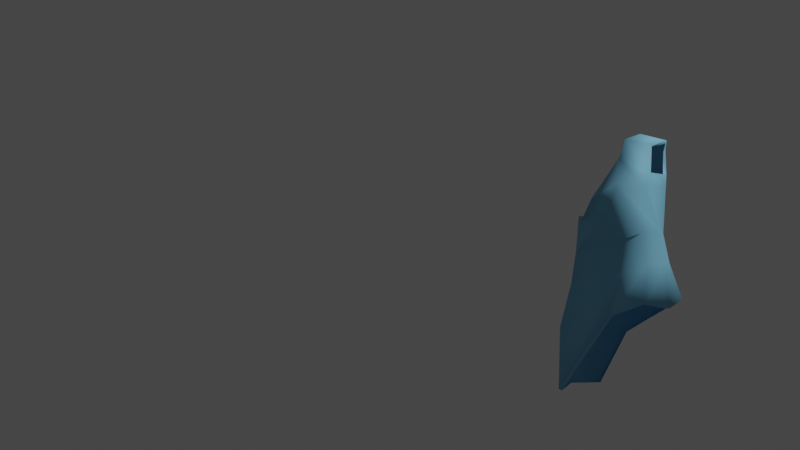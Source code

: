 # Source: dress1.blend  (saved by Blender 2.91.10; exported with 4.5.12 LTS)
import bpy
from mathutils import Matrix  # noqa: F401  (used for matrix-valued properties, if any)

bpy.ops.wm.read_factory_settings(use_empty=True)
scene = bpy.context.scene
scene.name = 'Scene'

# ---- collections
col_setup = bpy.data.collections.new('Setup'); scene.collection.children.link(col_setup)
col_apparel = bpy.data.collections.new('Apparel'); scene.collection.children.link(col_apparel)
col_human = bpy.data.collections.new('Human')  # instanced only; not linked into the scene

# ---- materials (node trees are filled in below, after node groups)
mat_material = bpy.data.materials.new('Material')
mat_material.alpha_threshold = 0.0
mat_material.use_transparent_shadow = False
mat_material.line_color = (0.0, 0.0, 0.0, 1.0)

# ---- material node trees
mat_material.use_nodes = True; mat_material.node_tree.nodes.clear()
_N = mat_material.node_tree.nodes; _L = mat_material.node_tree.links
n0 = _N.new('ShaderNodeOutputMaterial'); n0.name = 'Material Output'; n0.location = (300, 300)
n1 = _N.new('ShaderNodeBsdfPrincipled'); n1.name = 'Principled BSDF'; n1.location = (10, 300)
n1.distribution = 'GGX'
n1.subsurface_method = 'BURLEY'
n1.inputs[0].default_value = (0.2117, 0.5656, 0.8, 1.0)
n1.inputs[2].default_value = 0.7363
n1.inputs[3].default_value = 1.45
n1.inputs[20].default_value = 0.0
n1.inputs[27].default_value = (0.0, 0.0, 0.0, 1.0)
n1.inputs[28].default_value = 1.0
_L.new(n1.outputs[0], n0.inputs[0])
n0.is_active_output = True

# ---- world
world_world = bpy.data.worlds.new('World'); scene.world = world_world
world_world.use_nodes = True; world_world.node_tree.nodes.clear()
_N = world_world.node_tree.nodes; _L = world_world.node_tree.links
n0 = _N.new('ShaderNodeOutputWorld'); n0.name = 'World Output'; n0.location = (300, 300)
n1 = _N.new('ShaderNodeBackground'); n1.name = 'Background'; n1.location = (10, 300)
n1.inputs[0].default_value = (0.05088, 0.05088, 0.05088, 1.0)
_L.new(n1.outputs[0], n0.inputs[0])
n0.is_active_output = True
world_world.color = (0.05088, 0.05088, 0.05088)
world_world.use_sun_shadow = False
world_world.sun_shadow_jitter_overblur = 0.0

# ---- cameras
cam_camera = bpy.data.cameras.new('Camera')
cam_camera.clip_end = 100.0
cam_camera.ortho_scale = 7.314

# ---- lights
light_light = bpy.data.lights.new('Light', 'POINT')
light_light.transmission_factor = 0.0
light_light.energy = 1000.0
light_light.shadow_soft_size = 0.1
light_light.shadow_maximum_resolution = 0.006
light_light.use_absolute_resolution = True

# ---- meshes
me_cube = bpy.data.meshes.new('Cube')
me_cube.from_pydata([], [], [])
me_cube.materials.append(None)
me_cube.materials.append(None)
me_cube.materials.append(None)
me_cube.update()
me_cube_1 = bpy.data.meshes.new('Cube')
me_cube_1.from_pydata([(0.3759, 0.1941, 0.9199), (0.3436, 0.2012, 0.4275), (0.142, -0.188, 1.053), (0.3436, -0.2012, 0.4275), (-0.1914, 0.2012, 0.5502), (-0.3076, 0.2012, -0.0003352), (-0.1914, -0.2212, 0.5445), (-0.3076, -0.2012, -0.0003352), (-0.3723, -2.501e-08, 0.01331), (-0.002603, 0.2636, 0.2449), (0.3436, 0.2499, 0.8291), (-0.2495, -0.2212, 0.2692), (0.233, -0.377, 0.8356), (-0.2495, 0.2012, 0.2749), (-0.007438, -0.3781, 0.7167), (0.3843, -0.1001, 0.9269), (0.1916, -0.2636, 0.3716), (-0.3425, -0.02005, 0.5763), (0.06919, 0.2959, 0.9364), (0.4274, -8.217e-08, 0.4443), (0.04884, 0.3135, 0.6097), (0.3895, -0.1948, 0.8087), (-0.3551, -0.02005, 0.2915), (0.1051, -0.3908, 0.577), (0.3681, 0.1906, 1.121), (0.1205, 0.2029, 1.215), (0.4377, 0.07228, 1.198), (0.196, 0.07423, 1.265), (0.3655, -0.04675, 1.164), (0.177, -0.1498, 1.209), (0.3759, 0.2531, 0.1753), (0.4338, -0.2531, 0.1722), (-0.3856, 0.2531, -0.3662), (-0.3856, -0.2531, -0.3662), (-0.467, 2.406e-08, -0.349), (-0.02745, 0.4088, -0.02274), (0.2425, -0.3317, 0.1019), (0.4821, -4.47e-08, 0.1927), (0.4519, 0.3346, -0.1316), (0.4519, -0.3346, -0.1316), (-0.3486, 0.3346, -0.8853), (-0.3486, -0.3346, -0.8853), (-0.4562, 7.719e-08, -0.8626), (-0.1239, 0.4385, -0.4352), (0.1991, -0.4385, -0.2246), (0.5022, -1.49e-08, -0.1833), (0.3547, 0.1728, 0.9189), (0.1299, -0.1632, 1.041), (-0.173, 0.1777, 0.5473), (-0.172, -0.1984, 0.5439), (0.002589, -0.3506, 0.7102), (0.3578, -0.0878, 0.9201), (-0.3127, -0.01955, 0.5726), (0.06565, 0.2664, 0.932), (0.36, 0.166, 1.106), (0.1125, 0.1779, 1.201), (0.428, 0.06741, 1.17), (0.1864, 0.06852, 1.237), (0.3531, -0.02844, 1.144), (0.1636, -0.128, 1.194), (0.4364, 0.3094, -0.1364), (0.4345, -0.3113, -0.1389), (-0.3254, 0.3212, -0.8987), (-0.3261, -0.3205, -0.8993), (-0.4302, 7.719e-08, -0.8776), (-0.1137, 0.4114, -0.4432), (0.204, -0.4106, -0.2344), (0.4724, -1.49e-08, -0.1874)], [], [(23, 14, 6, 11), (22, 17, 4, 13), (21, 15, 2, 12), (20, 18, 0, 10), (9, 20, 10, 1), (5, 13, 20, 9), (13, 4, 18, 20), (19, 21, 12, 3), (1, 10, 21, 19), (10, 0, 15, 21), (8, 22, 13, 5), (7, 11, 22, 8), (11, 6, 17, 22), (16, 23, 11, 7), (3, 12, 23, 16), (12, 2, 14, 23), (0, 18, 25, 24), (26, 24, 25, 27), (28, 26, 27, 29), (15, 28, 29, 2), (19, 3, 31, 37), (8, 5, 32, 34), (5, 9, 35, 32), (3, 16, 36, 31), (9, 1, 30, 35), (7, 8, 34, 33), (1, 19, 37, 30), (16, 7, 33, 36), (33, 34, 42, 41), (37, 31, 39, 45), (35, 30, 38, 43), (30, 37, 45, 38), (32, 35, 43, 40), (36, 33, 41, 44), (34, 32, 40, 42), (31, 36, 44, 39), (6, 14, 50, 49), (4, 17, 52, 48), (14, 2, 47, 50), (15, 0, 46, 51), (17, 6, 49, 52), (18, 4, 48, 53), (0, 24, 54, 46), (25, 18, 53, 55), (24, 26, 56, 54), (27, 25, 55, 57), (26, 28, 58, 56), (29, 27, 57, 59), (28, 15, 51, 58), (2, 29, 59, 47), (41, 42, 64, 63), (40, 43, 65, 62), (39, 44, 66, 61), (38, 45, 67, 60), (42, 40, 62, 64), (43, 38, 60, 65), (44, 41, 63, 66), (45, 39, 61, 67)])
me_cube_1.polygons.foreach_set('use_smooth', [True] * 58)
_uv = me_cube_1.uv_layers.new(name='UVMap')
_uv.uv.foreach_set('vector', [0.2802, 0.5461, 0.2487, 0.5694, 0.1728, 0.5088, 0.1571, 0.4164, 0.9643, 0.4493, 0.9612, 0.5311, 0.8648, 0.5398, 0.881, 0.4351, 0.3884, 0.5991, 0.424, 0.6498, 0.2943, 0.6943, 0.3191, 0.5941, 0.7624, 0.5752, 0.7532, 0.6941, 0.6436, 0.6923, 0.6575, 0.6555, 0.785, 0.423, 0.7624, 0.5752, 0.6575, 0.6555, 0.659, 0.5064, 0.8984, 0.3348, 0.881, 0.4351, 0.7624, 0.5752, 0.785, 0.423, 0.881, 0.4351, 0.8648, 0.5398, 0.7532, 0.6941, 0.7624, 0.5752, 0.4159, 0.5111, 0.3884, 0.5991, 0.3191, 0.5941, 0.364, 0.5132, 0.5553, 0.4501, 0.5929, 0.6233, 0.3884, 0.5991, 0.4159, 0.5111, 0.5929, 0.6233, 0.5712, 0.6532, 0.424, 0.6498, 0.3884, 0.5991, 0.9667, 0.3584, 0.9643, 0.4493, 0.881, 0.4351, 0.8984, 0.3348, 0.1178, 0.3231, 0.1571, 0.4164, 0.09203, 0.4259, 0.05321, 0.3444, 0.1571, 0.4164, 0.1728, 0.5088, 0.09467, 0.5073, 0.09203, 0.4259, 0.3057, 0.5004, 0.2802, 0.5461, 0.1571, 0.4164, 0.1178, 0.3231, 0.364, 0.5132, 0.3191, 0.5941, 0.2802, 0.5461, 0.3057, 0.5004, 0.3191, 0.5941, 0.2943, 0.6943, 0.2487, 0.5694, 0.2802, 0.5461, 0.6436, 0.6923, 0.7532, 0.6941, 0.7388, 0.7699, 0.6593, 0.7585, 0.6356, 0.8065, 0.6593, 0.7585, 0.7388, 0.7699, 0.7278, 0.8163, 0.3834, 0.7575, 0.4045, 0.8118, 0.3129, 0.8103, 0.299, 0.7495, 0.424, 0.6498, 0.3834, 0.7575, 0.299, 0.7495, 0.2943, 0.6943, 0.4159, 0.5111, 0.364, 0.5132, 0.3749, 0.3903, 0.4637, 0.3852, 0.9667, 0.3584, 0.8984, 0.3348, 0.9096, 0.2055, 0.9999, 0.2214, 0.8984, 0.3348, 0.785, 0.423, 0.7747, 0.2971, 0.9096, 0.2055, 0.364, 0.5132, 0.3057, 0.5004, 0.3072, 0.3698, 0.3749, 0.3903, 0.785, 0.423, 0.659, 0.5064, 0.6483, 0.415, 0.7747, 0.2971, 0.1178, 0.3231, 0.05321, 0.3444, 0.000127, 0.218, 0.0849, 0.1902, 0.5553, 0.4501, 0.4159, 0.5111, 0.4637, 0.3852, 0.5693, 0.3481, 0.3057, 0.5004, 0.1178, 0.3231, 0.0849, 0.1902, 0.3072, 0.3698, 0.0849, 0.1902, 0.000127, 0.218, 0.000734, 0.01088, 0.1098, 0.03153, 0.4637, 0.3852, 0.3749, 0.3903, 0.3696, 0.2407, 0.4744, 0.2151, 0.7747, 0.2971, 0.6483, 0.415, 0.5948, 0.2777, 0.7975, 0.1616, 0.5693, 0.3481, 0.4637, 0.3852, 0.4744, 0.2151, 0.5929, 0.1995, 0.9096, 0.2055, 0.7747, 0.2971, 0.7975, 0.1616, 0.8863, 0.0324, 0.3072, 0.3698, 0.0849, 0.1902, 0.1098, 0.03153, 0.2876, 0.2011, 0.9999, 0.2214, 0.9096, 0.2055, 0.8863, 0.0324, 0.9999, 0.01115, 0.3749, 0.3903, 0.3072, 0.3698, 0.2876, 0.2011, 0.3696, 0.2407, 0.1728, 0.5088, 0.2487, 0.5694, 0.2437, 0.5745, 0.1685, 0.5172, 0.8648, 0.5398, 0.9612, 0.5311, 0.9581, 0.5396, 0.8732, 0.5484, 0.2487, 0.5694, 0.2943, 0.6943, 0.2848, 0.6968, 0.2437, 0.5745, 0.424, 0.6498, 0.5712, 0.6532, 0.5629, 0.6607, 0.4351, 0.6623, 0.09467, 0.5073, 0.1728, 0.5088, 0.1685, 0.5172, 0.09834, 0.5146, 0.7532, 0.6941, 0.8648, 0.5398, 0.8732, 0.5484, 0.7631, 0.6967, 0.6436, 0.6923, 0.6593, 0.7585, 0.6488, 0.7569, 0.6328, 0.6955, 0.7388, 0.7699, 0.7532, 0.6941, 0.7631, 0.6967, 0.7468, 0.7733, 0.6593, 0.7585, 0.6356, 0.8065, 0.6288, 0.7991, 0.6488, 0.7569, 0.7278, 0.8163, 0.7388, 0.7699, 0.7468, 0.7733, 0.7369, 0.8166, 0.4045, 0.8118, 0.3834, 0.7575, 0.3939, 0.7562, 0.4102, 0.8037, 0.299, 0.7495, 0.3129, 0.8103, 0.3034, 0.8072, 0.2915, 0.7521, 0.3834, 0.7575, 0.424, 0.6498, 0.4351, 0.6623, 0.3939, 0.7562, 0.2943, 0.6943, 0.299, 0.7495, 0.2915, 0.7521, 0.2848, 0.6968, 0.1098, 0.03153, 0.000734, 0.01088, 0.006648, 0.000127, 0.1134, 0.02312, 0.8863, 0.0324, 0.7975, 0.1616, 0.79, 0.1543, 0.8823, 0.02321, 0.3696, 0.2407, 0.2876, 0.2011, 0.294, 0.1929, 0.3731, 0.2326, 0.5929, 0.1995, 0.4744, 0.2151, 0.4724, 0.2058, 0.5823, 0.1933, 0.9999, 0.01115, 0.8863, 0.0324, 0.8823, 0.02321, 0.994, 0.000127, 0.7975, 0.1616, 0.5948, 0.2777, 0.5932, 0.2662, 0.79, 0.1543, 0.2876, 0.2011, 0.1098, 0.03153, 0.1134, 0.02312, 0.294, 0.1929, 0.4744, 0.2151, 0.3696, 0.2407, 0.3731, 0.2326, 0.4724, 0.2058])
me_cube_1.materials.append(mat_material)
me_cube_1.use_remesh_preserve_volume = False
me_cube_1.use_remesh_preserve_attributes = False
me_cube_1.use_mirror_vertex_groups = False
me_cube_1.update()
arm_armature = bpy.data.armatures.new('Armature')  # bones are not reproduced

# ---- objects
ob_light = bpy.data.objects.new('Light', light_light)
ob_camera = bpy.data.objects.new('Camera', cam_camera)
ob_human = bpy.data.objects.new('Human', None)
ob_armature_proxy = bpy.data.objects.new('Armature_proxy', arm_armature)
ob_human_proxy = bpy.data.objects.new('Human_proxy', me_cube)
ob_dress = bpy.data.objects.new('Dress', me_cube_1)

# ---- transforms, parenting, visibility, modifiers, constraints
ob_light.location = (4.076, 1.005, 5.904)
ob_light.rotation_euler = (0.6503, 0.05522, 1.866)
ob_light.lock_rotations_4d = False
ob_light.empty_display_type = 'ARROWS'
ob_light.color = (0.0, 0.0, 0.0, 0.0)
ob_light.lineart.crease_threshold = 0.0
ob_camera.location = (4.655, -8.383, 0.4962)
ob_camera.rotation_euler = (1.571, 7.55e-08, 0.6981)
ob_camera.lock_rotations_4d = False
ob_camera.empty_display_type = 'ARROWS'
ob_camera.color = (0.0, 0.0, 0.0, 0.0)
ob_camera.display_type = 'WIRE'
ob_camera.lineart.crease_threshold = 0.0
ob_human.location = (0.0, 0.0, 0.0)
ob_human.instance_type = 'COLLECTION'
ob_human.lineart.crease_threshold = 0.0
ob_armature_proxy.location = (0.0, 0.0, 0.0)
ob_armature_proxy.rotation_euler = (0.0, 0.0, -1.748e-07)
ob_armature_proxy.empty_image_offset = (-0.5, -0.5)
ob_armature_proxy.lineart.crease_threshold = 0.0
ob_human_proxy.location = (0.0, 0.0, 0.0)
ob_human_proxy.rotation_euler = (0.0, 0.0, -1.748e-07)
ob_human_proxy.empty_image_offset = (-0.5, -0.5)
ob_human_proxy.show_only_shape_key = True
ob_human_proxy.lineart.crease_threshold = 0.0
_vg = ob_human_proxy.vertex_groups.new(name='Abdomen')
_vg = ob_human_proxy.vertex_groups.new(name='Back')
_vg = ob_human_proxy.vertex_groups.new(name='Shoulder L')
_vg = ob_human_proxy.vertex_groups.new(name='Upper Arm L')
_vg = ob_human_proxy.vertex_groups.new(name='Lower Arm L')
_vg = ob_human_proxy.vertex_groups.new(name='Hand L')
_vg = ob_human_proxy.vertex_groups.new(name='Fingers L')
_vg = ob_human_proxy.vertex_groups.new(name='Shoulder R')
_vg = ob_human_proxy.vertex_groups.new(name='Upper Arm R')
_vg = ob_human_proxy.vertex_groups.new(name='Lower Arm R')
_vg = ob_human_proxy.vertex_groups.new(name='Hand R')
_vg = ob_human_proxy.vertex_groups.new(name='Fingers R')
_vg = ob_human_proxy.vertex_groups.new(name='Neck')
_vg = ob_human_proxy.vertex_groups.new(name='Head')
_vg = ob_human_proxy.vertex_groups.new(name='Boobie L')
_vg = ob_human_proxy.vertex_groups.new(name='Boobie R')
_vg = ob_human_proxy.vertex_groups.new(name='Hip L')
_vg = ob_human_proxy.vertex_groups.new(name='Upper Leg L')
_vg = ob_human_proxy.vertex_groups.new(name='Lower Leg L')
_vg = ob_human_proxy.vertex_groups.new(name='Heel L')
_vg = ob_human_proxy.vertex_groups.new(name='Foot L')
_vg = ob_human_proxy.vertex_groups.new(name='Toes L')
_vg = ob_human_proxy.vertex_groups.new(name='Hip R')
_vg = ob_human_proxy.vertex_groups.new(name='Upper Leg R')
_vg = ob_human_proxy.vertex_groups.new(name='Lower Leg R')
_vg = ob_human_proxy.vertex_groups.new(name='Heel R')
_vg = ob_human_proxy.vertex_groups.new(name='Foot R')
_vg = ob_human_proxy.vertex_groups.new(name='Toes R')
_vg = ob_human_proxy.vertex_groups.new(name='Belly')
_vg = ob_human_proxy.vertex_groups.new(name='Fingers L.001')
_vg = ob_human_proxy.vertex_groups.new(name='Fingers L.002')
_vg = ob_human_proxy.vertex_groups.new(name='Hand L.001')
_vg = ob_human_proxy.vertex_groups.new(name='Hand L.004')
_vg = ob_human_proxy.vertex_groups.new(name='Hand L.007')
_vg = ob_human_proxy.vertex_groups.new(name='Hand L.002')
_vg = ob_human_proxy.vertex_groups.new(name='Hand L.005')
_vg = ob_human_proxy.vertex_groups.new(name='Hand L.008')
_vg = ob_human_proxy.vertex_groups.new(name='Hand L.003')
_vg = ob_human_proxy.vertex_groups.new(name='Hand L.006')
_vg = ob_human_proxy.vertex_groups.new(name='Hand L.009')
_vg = ob_human_proxy.vertex_groups.new(name='Lower Arm L.001')
_vg = ob_human_proxy.vertex_groups.new(name='Lower Arm L.002')
_vg = ob_human_proxy.vertex_groups.new(name='Lower Arm L.003')
_vg = ob_human_proxy.vertex_groups.new(name='Fingers R.001')
_vg = ob_human_proxy.vertex_groups.new(name='Fingers R.002')
_vg = ob_human_proxy.vertex_groups.new(name='Hand R.001')
_vg = ob_human_proxy.vertex_groups.new(name='Hand R.004')
_vg = ob_human_proxy.vertex_groups.new(name='Hand R.007')
_vg = ob_human_proxy.vertex_groups.new(name='Hand R.002')
_vg = ob_human_proxy.vertex_groups.new(name='Hand R.005')
_vg = ob_human_proxy.vertex_groups.new(name='Hand R.008')
_vg = ob_human_proxy.vertex_groups.new(name='Hand R.003')
_vg = ob_human_proxy.vertex_groups.new(name='Hand R.006')
_vg = ob_human_proxy.vertex_groups.new(name='Hand R.009')
_vg = ob_human_proxy.vertex_groups.new(name='Lower Arm R.001')
_vg = ob_human_proxy.vertex_groups.new(name='Lower Arm R.002')
_vg = ob_human_proxy.vertex_groups.new(name='Lower Arm R.003')
_vg = ob_human_proxy.vertex_groups.new(name='Eye Target')
_vg = ob_human_proxy.vertex_groups.new(name='Eye Target L')
_vg = ob_human_proxy.vertex_groups.new(name='Eye Target R')
_vg = ob_human_proxy.vertex_groups.new(name='Abdomen.001')
ob_dress.location = (0.0, 0.0, 0.0)
ob_dress.lock_rotations_4d = False
ob_dress.empty_display_type = 'ARROWS'
ob_dress.show_only_shape_key = True
ob_dress.lineart.crease_threshold = 0.0
_vg = ob_dress.vertex_groups.new(name='Abdomen')
for _i, _w in zip([0, 1, 3, 4, 5, 6, 7, 8, 9, 10, 11, 13, 14, 15, 16, 17, 18, 19, 20, 21, 22, 23, 24, 25, 30, 31, 35, 36, 37, 38, 39, 43, 44, 45, 46, 48, 49, 50, 51, 52, 53, 54, 55, 60, 61, 65, 66, 67], [0.09015, 0.6121, 0.4969, 0.5544, 0.197, 0.7787, 0.2089, 0.1602, 0.6435, 0.154, 0.7544, 0.5921, 0.1331, 0.02506, 0.6398, 0.7758, 0.1704, 0.5959, 0.3522, 0.06157, 0.7336, 0.2158, 0.005116, 0.01656, 0.2718, 0.254, 0.1324, 0.1808, 0.4993, 0.06516, 0.1109, 0.009718, 0.07713, 0.07833, 0.08737, 0.5562, 0.7759, 0.1426, 0.02696, 0.7653, 0.1792, 0.009563, 0.02465, 0.06453, 0.1078, 0.009906, 0.07585, 0.07667]): _vg.add([_i], _w, 'REPLACE')
_vg = ob_dress.vertex_groups.new(name='Back')
for _i, _w in zip([0, 1, 3, 4, 9, 10, 13, 15, 16, 17, 18, 19, 20, 22, 24, 25, 30, 31, 37, 46, 48, 51, 52, 53, 54, 55], [0.2342, 0.1141, 0.2394, 0.1066, 0.08355, 0.3996, 0.1032, 0.03959, 0.04934, 0.0148, 0.1987, 0.1103, 0.4256, 0.002312, 0.06157, 0.03322, 0.02415, 0.0532, 0.03313, 0.2167, 0.1053, 0.05246, 0.01908, 0.191, 0.0683, 0.04072]): _vg.add([_i], _w, 'REPLACE')
_vg = ob_dress.vertex_groups.new(name='Shoulder L')
for _i, _w in zip([0, 1, 2, 4, 10, 15, 17, 18, 20, 21, 24, 25, 26, 27, 28, 29, 46, 47, 48, 51, 52, 53, 54, 55, 56, 57, 58, 59], [0.2261, 0.01927, 0.1507, 0.1467, 0.1532, 0.1093, 0.02165, 0.5254, 0.141, 0.005037, 0.742, 0.8106, 0.792, 0.7915, 0.516, 0.6954, 0.2236, 0.1598, 0.1508, 0.1282, 0.02933, 0.515, 0.7142, 0.7845, 0.7558, 0.7594, 0.5008, 0.6911]): _vg.add([_i], _w, 'REPLACE')
_vg = ob_dress.vertex_groups.new(name='Upper Arm L')
for _i, _w in zip([0, 1, 2, 4, 10, 15, 18, 20, 21, 24, 25, 26, 27, 28, 29, 46, 47, 48, 51, 53, 54, 55, 56, 57, 58, 59], [0.3159, 0.02259, 0.01147, 0.008063, 0.1822, 0.1087, 0.09634, 0.02827, 0.003955, 0.1284, 0.09563, 0.1555, 0.1442, 0.4425, 0.1219, 0.2974, 0.00668, 0.009794, 0.128, 0.1005, 0.1416, 0.1124, 0.1812, 0.1641, 0.4114, 0.1201]): _vg.add([_i], _w, 'REPLACE')
_vg = ob_dress.vertex_groups.new(name='Lower Arm L')
_vg = ob_dress.vertex_groups.new(name='Hand L')
_vg = ob_dress.vertex_groups.new(name='Fingers L')
_vg = ob_dress.vertex_groups.new(name='Fingers L.001')
_vg = ob_dress.vertex_groups.new(name='Fingers L.002')
_vg = ob_dress.vertex_groups.new(name='Hand L.001')
_vg = ob_dress.vertex_groups.new(name='Hand L.004')
_vg = ob_dress.vertex_groups.new(name='Hand L.007')
_vg = ob_dress.vertex_groups.new(name='Hand L.002')
_vg = ob_dress.vertex_groups.new(name='Hand L.005')
_vg = ob_dress.vertex_groups.new(name='Hand L.008')
_vg = ob_dress.vertex_groups.new(name='Hand L.003')
_vg = ob_dress.vertex_groups.new(name='Hand L.006')
_vg = ob_dress.vertex_groups.new(name='Hand L.009')
_vg = ob_dress.vertex_groups.new(name='Lower Arm L.001')
_vg = ob_dress.vertex_groups.new(name='Lower Arm L.002')
_vg = ob_dress.vertex_groups.new(name='Lower Arm L.003')
_vg = ob_dress.vertex_groups.new(name='Shoulder R')
_vg = ob_dress.vertex_groups.new(name='Upper Arm R')
_vg = ob_dress.vertex_groups.new(name='Lower Arm R')
_vg = ob_dress.vertex_groups.new(name='Hand R')
_vg = ob_dress.vertex_groups.new(name='Fingers R')
_vg = ob_dress.vertex_groups.new(name='Fingers R.001')
_vg = ob_dress.vertex_groups.new(name='Fingers R.002')
_vg = ob_dress.vertex_groups.new(name='Hand R.001')
_vg = ob_dress.vertex_groups.new(name='Hand R.004')
_vg = ob_dress.vertex_groups.new(name='Hand R.007')
_vg = ob_dress.vertex_groups.new(name='Hand R.002')
_vg = ob_dress.vertex_groups.new(name='Hand R.005')
_vg = ob_dress.vertex_groups.new(name='Hand R.008')
_vg = ob_dress.vertex_groups.new(name='Hand R.003')
_vg = ob_dress.vertex_groups.new(name='Hand R.006')
_vg = ob_dress.vertex_groups.new(name='Hand R.009')
_vg = ob_dress.vertex_groups.new(name='Lower Arm R.001')
_vg = ob_dress.vertex_groups.new(name='Lower Arm R.002')
_vg = ob_dress.vertex_groups.new(name='Lower Arm R.003')
_vg = ob_dress.vertex_groups.new(name='Neck')
_vg = ob_dress.vertex_groups.new(name='Head')
_vg = ob_dress.vertex_groups.new(name='Boobie L')
for _i, _w in zip([0, 1, 2, 3, 6, 10, 11, 12, 14, 15, 16, 17, 18, 19, 21, 23, 24, 26, 27, 28, 29, 31, 36, 37, 46, 47, 49, 50, 51, 52, 53, 54, 56, 57, 58, 59], [0.131, 0.01585, 0.7992, 0.1322, 0.1369, 0.1007, 0.008422, 0.9655, 0.8245, 0.6946, 0.1216, 0.04518, 0.01833, 0.128, 0.847, 0.7105, 0.03128, 0.004642, 0.02689, 0.02165, 0.1761, 0.0274, 0.01279, 0.01967, 0.1721, 0.7879, 0.1348, 0.8092, 0.6481, 0.05272, 0.01653, 0.04211, 0.01781, 0.0493, 0.07472, 0.18]): _vg.add([_i], _w, 'REPLACE')
_vg = ob_dress.vertex_groups.new(name='Boobie R')
_vg = ob_dress.vertex_groups.new(name='Belly')
for _i, _w in zip([3, 7, 16, 19, 23, 30, 31, 33, 36, 37, 39, 44, 45, 61, 66, 67], [0.07643, 0.00252, 0.1326, 0.02988, 0.009043, 0.008687, 0.484, 0.05149, 0.5563, 0.1299, 0.4864, 0.3078, 0.06338, 0.4627, 0.3135, 0.06568]): _vg.add([_i], _w, 'REPLACE')
_vg = ob_dress.vertex_groups.new(name='Abdomen.001')
for _i, _w in zip([31, 36, 39, 41, 44, 61, 63, 66], [0.01734, 0.1128, 0.1209, 0.07323, 0.3795, 0.1231, 0.07458, 0.3656]): _vg.add([_i], _w, 'REPLACE')
_vg = ob_dress.vertex_groups.new(name='Hip L')
for _i, _w in zip([1, 5, 9, 13, 19, 20, 30, 31, 35, 37, 38, 39, 43, 45, 60, 61, 65, 67], [0.1083, 0.06022, 0.1086, 0.005414, 0.06076, 0.01427, 0.5021, 0.06689, 0.5919, 0.1774, 0.4855, 0.09581, 0.1253, 0.4218, 0.475, 0.1087, 0.1294, 0.4213]): _vg.add([_i], _w, 'REPLACE')
_vg = ob_dress.vertex_groups.new(name='Upper Leg L')
for _i, _w in zip([30, 31, 35, 37, 38, 39, 45, 60, 61, 65, 67], [0.09133, 0.02771, 0.02378, 0.07986, 0.3699, 0.08145, 0.3869, 0.3657, 0.09366, 0.004174, 0.3823]): _vg.add([_i], _w, 'REPLACE')
_vg = ob_dress.vertex_groups.new(name='Lower Leg L')
_vg = ob_dress.vertex_groups.new(name='Heel L')
_vg = ob_dress.vertex_groups.new(name='Foot L')
_vg = ob_dress.vertex_groups.new(name='Toes L')
_vg = ob_dress.vertex_groups.new(name='Hip R')
for _i, _w in zip([4, 5, 6, 7, 8, 9, 11, 13, 16, 17, 22, 32, 33, 34, 35, 41, 43, 48, 49, 52, 63, 65], [0.1062, 0.6676, 0.03103, 0.5232, 0.6784, 0.09436, 0.1324, 0.2278, 0.04509, 0.07423, 0.1664, 0.05693, 0.1129, 0.07143, 0.09706, 0.02111, 0.01176, 0.1008, 0.03335, 0.07285, 0.0197, 0.01005]): _vg.add([_i], _w, 'REPLACE')
_vg = ob_dress.vertex_groups.new(name='Upper Leg R')
for _i, _w in zip([5, 7, 8, 9, 11, 13, 22, 32, 33, 34, 35, 36, 38, 39, 40, 41, 42, 43, 44, 60, 61, 62, 63, 64, 65, 66], [0.09822, 0.2077, 0.1329, 0.003079, 0.03472, 0.02271, 0.02052, 0.9015, 0.7993, 0.8948, 0.1221, 0.04578, 0.02046, 0.05566, 0.974, 0.9247, 0.9725, 0.7876, 0.1651, 0.04514, 0.05721, 0.9756, 0.9188, 0.9717, 0.778, 0.1716]): _vg.add([_i], _w, 'REPLACE')
_vg = ob_dress.vertex_groups.new(name='Lower Leg R')
_vg = ob_dress.vertex_groups.new(name='Heel R')
_vg = ob_dress.vertex_groups.new(name='Foot R')
_vg = ob_dress.vertex_groups.new(name='Toes R')
_vg = ob_dress.vertex_groups.new(name='Eye Target')
_vg = ob_dress.vertex_groups.new(name='Eye Target L')
_vg = ob_dress.vertex_groups.new(name='Eye Target R')
_m = ob_dress.modifiers.new('Armature', 'ARMATURE')
ob_human.instance_collection = col_human

# ---- collection membership
col_setup.objects.link(ob_light)
col_setup.objects.link(ob_camera)
col_setup.objects.link(ob_human)
col_setup.objects.link(ob_armature_proxy)
col_setup.objects.link(ob_human_proxy)
col_apparel.objects.link(ob_dress)

# ---- scene / render settings (as saved in the file)
scene.camera = ob_camera
scene.frame_start = 1; scene.frame_end = 250; scene.frame_set(1)
scene.render.engine = 'BLENDER_EEVEE_NEXT'
scene.cycles.use_denoising = False
scene.cycles.samples = 128
scene.cycles.sampling_pattern = 'TABULATED_SOBOL'
scene.cycles.use_adaptive_sampling = False
scene.cycles.use_light_tree = False
scene.view_settings.view_transform = 'Filmic'
bpy.context.view_layer.update()
